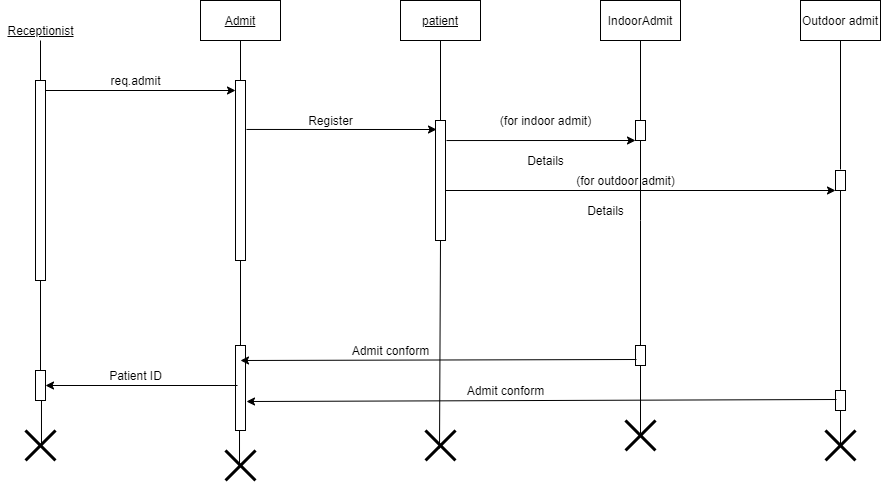

The diagram above was exported from draw.io. Its source (the exported page's mxGraphModel, read from the mxfile embedded in the PNG):
<mxGraphModel dx="868" dy="393" grid="1" gridSize="10" guides="1" tooltips="1" connect="1" arrows="1" fold="1" page="1" pageScale="1" pageWidth="850" pageHeight="1100" math="0" shadow="0">
  <root>
    <mxCell id="KJWn03IiPzUGaNYsg0io-0" />
    <mxCell id="KJWn03IiPzUGaNYsg0io-1" parent="KJWn03IiPzUGaNYsg0io-0" />
    <mxCell id="2bKEn4TYQBktGNWcSLwd-0" value="&lt;u&gt;Receptionist&lt;/u&gt;" style="text;html=1;align=center;verticalAlign=middle;resizable=0;points=[];autosize=1;" vertex="1" parent="KJWn03IiPzUGaNYsg0io-1">
      <mxGeometry x="160" y="60" width="80" height="20" as="geometry" />
    </mxCell>
    <mxCell id="2bKEn4TYQBktGNWcSLwd-1" value="" style="html=1;points=[];perimeter=orthogonalPerimeter;" vertex="1" parent="KJWn03IiPzUGaNYsg0io-1">
      <mxGeometry x="195" y="120" width="10" height="200" as="geometry" />
    </mxCell>
    <mxCell id="2bKEn4TYQBktGNWcSLwd-2" value="&lt;u&gt;Admit&lt;/u&gt;" style="rounded=0;whiteSpace=wrap;html=1;" vertex="1" parent="KJWn03IiPzUGaNYsg0io-1">
      <mxGeometry x="360" y="40" width="80" height="40" as="geometry" />
    </mxCell>
    <mxCell id="2bKEn4TYQBktGNWcSLwd-3" value="&lt;u&gt;patient&lt;/u&gt;" style="rounded=0;whiteSpace=wrap;html=1;" vertex="1" parent="KJWn03IiPzUGaNYsg0io-1">
      <mxGeometry x="560" y="40" width="80" height="40" as="geometry" />
    </mxCell>
    <mxCell id="2bKEn4TYQBktGNWcSLwd-4" value="IndoorAdmit" style="rounded=0;whiteSpace=wrap;html=1;" vertex="1" parent="KJWn03IiPzUGaNYsg0io-1">
      <mxGeometry x="760" y="40" width="80" height="40" as="geometry" />
    </mxCell>
    <mxCell id="2bKEn4TYQBktGNWcSLwd-5" value="Outdoor admit" style="rounded=0;whiteSpace=wrap;html=1;" vertex="1" parent="KJWn03IiPzUGaNYsg0io-1">
      <mxGeometry x="960" y="40" width="80" height="40" as="geometry" />
    </mxCell>
    <mxCell id="rwMHd1LtVZ6eMqV2m5Vm-0" value="" style="html=1;points=[];perimeter=orthogonalPerimeter;" vertex="1" parent="KJWn03IiPzUGaNYsg0io-1">
      <mxGeometry x="395" y="120" width="10" height="180" as="geometry" />
    </mxCell>
    <mxCell id="rwMHd1LtVZ6eMqV2m5Vm-2" value="" style="html=1;points=[];perimeter=orthogonalPerimeter;" vertex="1" parent="KJWn03IiPzUGaNYsg0io-1">
      <mxGeometry x="595" y="160" width="10" height="120" as="geometry" />
    </mxCell>
    <mxCell id="rwMHd1LtVZ6eMqV2m5Vm-3" value="" style="html=1;points=[];perimeter=orthogonalPerimeter;" vertex="1" parent="KJWn03IiPzUGaNYsg0io-1">
      <mxGeometry x="795" y="160" width="10" height="20" as="geometry" />
    </mxCell>
    <mxCell id="rwMHd1LtVZ6eMqV2m5Vm-4" value="" style="html=1;points=[];perimeter=orthogonalPerimeter;" vertex="1" parent="KJWn03IiPzUGaNYsg0io-1">
      <mxGeometry x="795" y="385" width="10" height="20" as="geometry" />
    </mxCell>
    <mxCell id="rwMHd1LtVZ6eMqV2m5Vm-5" value="" style="html=1;points=[];perimeter=orthogonalPerimeter;" vertex="1" parent="KJWn03IiPzUGaNYsg0io-1">
      <mxGeometry x="995" y="210" width="10" height="20" as="geometry" />
    </mxCell>
    <mxCell id="rwMHd1LtVZ6eMqV2m5Vm-6" value="" style="html=1;points=[];perimeter=orthogonalPerimeter;" vertex="1" parent="KJWn03IiPzUGaNYsg0io-1">
      <mxGeometry x="995" y="430" width="10" height="20" as="geometry" />
    </mxCell>
    <mxCell id="rwMHd1LtVZ6eMqV2m5Vm-8" value="" style="endArrow=none;html=1;" edge="1" parent="KJWn03IiPzUGaNYsg0io-1" target="2bKEn4TYQBktGNWcSLwd-0">
      <mxGeometry width="50" height="50" relative="1" as="geometry">
        <mxPoint x="200" y="120" as="sourcePoint" />
        <mxPoint x="250" y="70" as="targetPoint" />
      </mxGeometry>
    </mxCell>
    <mxCell id="rwMHd1LtVZ6eMqV2m5Vm-9" value="" style="endArrow=none;html=1;entryX=0.5;entryY=1;entryDx=0;entryDy=0;" edge="1" parent="KJWn03IiPzUGaNYsg0io-1" target="2bKEn4TYQBktGNWcSLwd-2">
      <mxGeometry width="50" height="50" relative="1" as="geometry">
        <mxPoint x="400" y="120" as="sourcePoint" />
        <mxPoint x="450" y="70" as="targetPoint" />
      </mxGeometry>
    </mxCell>
    <mxCell id="rwMHd1LtVZ6eMqV2m5Vm-11" value="" style="endArrow=none;html=1;entryX=0.5;entryY=1;entryDx=0;entryDy=0;exitX=0.5;exitY=0;exitDx=0;exitDy=0;exitPerimeter=0;" edge="1" parent="KJWn03IiPzUGaNYsg0io-1" source="rwMHd1LtVZ6eMqV2m5Vm-2" target="2bKEn4TYQBktGNWcSLwd-3">
      <mxGeometry width="50" height="50" relative="1" as="geometry">
        <mxPoint x="600" y="120" as="sourcePoint" />
        <mxPoint x="650" y="70" as="targetPoint" />
      </mxGeometry>
    </mxCell>
    <mxCell id="rwMHd1LtVZ6eMqV2m5Vm-12" value="" style="endArrow=none;html=1;entryX=0.5;entryY=1;entryDx=0;entryDy=0;" edge="1" parent="KJWn03IiPzUGaNYsg0io-1" target="2bKEn4TYQBktGNWcSLwd-4">
      <mxGeometry width="50" height="50" relative="1" as="geometry">
        <mxPoint x="800" y="160" as="sourcePoint" />
        <mxPoint x="850" y="70" as="targetPoint" />
      </mxGeometry>
    </mxCell>
    <mxCell id="rwMHd1LtVZ6eMqV2m5Vm-13" value="" style="endArrow=none;html=1;entryX=0.5;entryY=1;entryDx=0;entryDy=0;" edge="1" parent="KJWn03IiPzUGaNYsg0io-1" target="2bKEn4TYQBktGNWcSLwd-5">
      <mxGeometry width="50" height="50" relative="1" as="geometry">
        <mxPoint x="1000" y="209" as="sourcePoint" />
        <mxPoint x="1050" y="70" as="targetPoint" />
      </mxGeometry>
    </mxCell>
    <mxCell id="rwMHd1LtVZ6eMqV2m5Vm-14" value="" style="endArrow=none;html=1;" edge="1" parent="KJWn03IiPzUGaNYsg0io-1">
      <mxGeometry width="50" height="50" relative="1" as="geometry">
        <mxPoint x="400" y="330" as="sourcePoint" />
        <mxPoint x="400" y="300" as="targetPoint" />
      </mxGeometry>
    </mxCell>
    <mxCell id="rwMHd1LtVZ6eMqV2m5Vm-15" value="" style="endArrow=none;html=1;" edge="1" parent="KJWn03IiPzUGaNYsg0io-1" source="rwMHd1LtVZ6eMqV2m5Vm-7">
      <mxGeometry width="50" height="50" relative="1" as="geometry">
        <mxPoint x="200" y="440" as="sourcePoint" />
        <mxPoint x="200" y="320" as="targetPoint" />
      </mxGeometry>
    </mxCell>
    <mxCell id="rwMHd1LtVZ6eMqV2m5Vm-7" value="" style="html=1;points=[];perimeter=orthogonalPerimeter;" vertex="1" parent="KJWn03IiPzUGaNYsg0io-1">
      <mxGeometry x="195" y="410" width="10" height="30" as="geometry" />
    </mxCell>
    <mxCell id="rwMHd1LtVZ6eMqV2m5Vm-16" value="" style="endArrow=none;html=1;exitX=0.533;exitY=0.5;exitDx=0;exitDy=0;exitPerimeter=0;" edge="1" parent="KJWn03IiPzUGaNYsg0io-1" source="rwMHd1LtVZ6eMqV2m5Vm-43" target="rwMHd1LtVZ6eMqV2m5Vm-7">
      <mxGeometry width="50" height="50" relative="1" as="geometry">
        <mxPoint x="200" y="480" as="sourcePoint" />
        <mxPoint x="200" y="320" as="targetPoint" />
      </mxGeometry>
    </mxCell>
    <mxCell id="rwMHd1LtVZ6eMqV2m5Vm-17" value="" style="endArrow=none;html=1;" edge="1" parent="KJWn03IiPzUGaNYsg0io-1" source="rwMHd1LtVZ6eMqV2m5Vm-1">
      <mxGeometry width="50" height="50" relative="1" as="geometry">
        <mxPoint x="400" y="480" as="sourcePoint" />
        <mxPoint x="400" y="320" as="targetPoint" />
      </mxGeometry>
    </mxCell>
    <mxCell id="rwMHd1LtVZ6eMqV2m5Vm-1" value="" style="html=1;points=[];perimeter=orthogonalPerimeter;" vertex="1" parent="KJWn03IiPzUGaNYsg0io-1">
      <mxGeometry x="395" y="385" width="10" height="85" as="geometry" />
    </mxCell>
    <mxCell id="rwMHd1LtVZ6eMqV2m5Vm-18" value="" style="endArrow=none;html=1;exitX=0.467;exitY=0.467;exitDx=0;exitDy=0;exitPerimeter=0;" edge="1" parent="KJWn03IiPzUGaNYsg0io-1" source="rwMHd1LtVZ6eMqV2m5Vm-44" target="rwMHd1LtVZ6eMqV2m5Vm-1">
      <mxGeometry width="50" height="50" relative="1" as="geometry">
        <mxPoint x="400" y="510" as="sourcePoint" />
        <mxPoint x="400" y="320" as="targetPoint" />
      </mxGeometry>
    </mxCell>
    <mxCell id="rwMHd1LtVZ6eMqV2m5Vm-19" value="" style="endArrow=none;html=1;exitX=0.467;exitY=0.6;exitDx=0;exitDy=0;exitPerimeter=0;" edge="1" parent="KJWn03IiPzUGaNYsg0io-1" source="rwMHd1LtVZ6eMqV2m5Vm-45">
      <mxGeometry width="50" height="50" relative="1" as="geometry">
        <mxPoint x="600" y="480" as="sourcePoint" />
        <mxPoint x="600" y="280" as="targetPoint" />
      </mxGeometry>
    </mxCell>
    <mxCell id="rwMHd1LtVZ6eMqV2m5Vm-20" value="" style="endArrow=none;html=1;" edge="1" parent="KJWn03IiPzUGaNYsg0io-1">
      <mxGeometry width="50" height="50" relative="1" as="geometry">
        <mxPoint x="800" y="260" as="sourcePoint" />
        <mxPoint x="800" y="180" as="targetPoint" />
      </mxGeometry>
    </mxCell>
    <mxCell id="rwMHd1LtVZ6eMqV2m5Vm-21" value="" style="endArrow=none;html=1;exitX=0.5;exitY=0.433;exitDx=0;exitDy=0;exitPerimeter=0;" edge="1" parent="KJWn03IiPzUGaNYsg0io-1" source="rwMHd1LtVZ6eMqV2m5Vm-46">
      <mxGeometry width="50" height="50" relative="1" as="geometry">
        <mxPoint x="800" y="480" as="sourcePoint" />
        <mxPoint x="800" y="405" as="targetPoint" />
      </mxGeometry>
    </mxCell>
    <mxCell id="rwMHd1LtVZ6eMqV2m5Vm-22" value="" style="endArrow=none;html=1;" edge="1" parent="KJWn03IiPzUGaNYsg0io-1">
      <mxGeometry width="50" height="50" relative="1" as="geometry">
        <mxPoint x="1000" y="430" as="sourcePoint" />
        <mxPoint x="1000" y="230" as="targetPoint" />
      </mxGeometry>
    </mxCell>
    <mxCell id="rwMHd1LtVZ6eMqV2m5Vm-24" value="" style="endArrow=none;html=1;exitX=0.5;exitY=0.467;exitDx=0;exitDy=0;exitPerimeter=0;" edge="1" parent="KJWn03IiPzUGaNYsg0io-1" source="rwMHd1LtVZ6eMqV2m5Vm-47">
      <mxGeometry width="50" height="50" relative="1" as="geometry">
        <mxPoint x="1000" y="490" as="sourcePoint" />
        <mxPoint x="1000" y="450" as="targetPoint" />
      </mxGeometry>
    </mxCell>
    <mxCell id="rwMHd1LtVZ6eMqV2m5Vm-25" value="" style="endArrow=classic;html=1;" edge="1" parent="KJWn03IiPzUGaNYsg0io-1" target="rwMHd1LtVZ6eMqV2m5Vm-0">
      <mxGeometry width="50" height="50" relative="1" as="geometry">
        <mxPoint x="205" y="130" as="sourcePoint" />
        <mxPoint x="255" y="80" as="targetPoint" />
      </mxGeometry>
    </mxCell>
    <mxCell id="rwMHd1LtVZ6eMqV2m5Vm-26" value="req.admit" style="text;html=1;align=center;verticalAlign=middle;resizable=0;points=[];autosize=1;" vertex="1" parent="KJWn03IiPzUGaNYsg0io-1">
      <mxGeometry x="260" y="110" width="70" height="20" as="geometry" />
    </mxCell>
    <mxCell id="rwMHd1LtVZ6eMqV2m5Vm-27" value="" style="endArrow=classic;html=1;exitX=1.1;exitY=0.272;exitDx=0;exitDy=0;exitPerimeter=0;entryX=0.1;entryY=0.075;entryDx=0;entryDy=0;entryPerimeter=0;" edge="1" parent="KJWn03IiPzUGaNYsg0io-1" source="rwMHd1LtVZ6eMqV2m5Vm-0" target="rwMHd1LtVZ6eMqV2m5Vm-2">
      <mxGeometry width="50" height="50" relative="1" as="geometry">
        <mxPoint x="405" y="180" as="sourcePoint" />
        <mxPoint x="597" y="180" as="targetPoint" />
      </mxGeometry>
    </mxCell>
    <mxCell id="rwMHd1LtVZ6eMqV2m5Vm-28" value="Register" style="text;html=1;align=center;verticalAlign=middle;resizable=0;points=[];autosize=1;" vertex="1" parent="KJWn03IiPzUGaNYsg0io-1">
      <mxGeometry x="460" y="150" width="60" height="20" as="geometry" />
    </mxCell>
    <mxCell id="rwMHd1LtVZ6eMqV2m5Vm-29" value="" style="endArrow=classic;html=1;entryX=1;entryY=0.5;entryDx=0;entryDy=0;entryPerimeter=0;" edge="1" parent="KJWn03IiPzUGaNYsg0io-1" target="rwMHd1LtVZ6eMqV2m5Vm-7">
      <mxGeometry width="50" height="50" relative="1" as="geometry">
        <mxPoint x="397" y="425" as="sourcePoint" />
        <mxPoint x="445" y="370" as="targetPoint" />
      </mxGeometry>
    </mxCell>
    <mxCell id="rwMHd1LtVZ6eMqV2m5Vm-30" value="Patient ID" style="text;html=1;align=center;verticalAlign=middle;resizable=0;points=[];autosize=1;" vertex="1" parent="KJWn03IiPzUGaNYsg0io-1">
      <mxGeometry x="260" y="405" width="70" height="20" as="geometry" />
    </mxCell>
    <mxCell id="rwMHd1LtVZ6eMqV2m5Vm-31" value="" style="endArrow=classic;html=1;exitX=1.1;exitY=0.167;exitDx=0;exitDy=0;exitPerimeter=0;" edge="1" parent="KJWn03IiPzUGaNYsg0io-1" source="rwMHd1LtVZ6eMqV2m5Vm-2">
      <mxGeometry width="50" height="50" relative="1" as="geometry">
        <mxPoint x="610" y="190" as="sourcePoint" />
        <mxPoint x="795" y="180" as="targetPoint" />
      </mxGeometry>
    </mxCell>
    <mxCell id="rwMHd1LtVZ6eMqV2m5Vm-32" value="(for indoor admit)" style="text;html=1;align=center;verticalAlign=middle;resizable=0;points=[];autosize=1;" vertex="1" parent="KJWn03IiPzUGaNYsg0io-1">
      <mxGeometry x="650" y="150" width="110" height="20" as="geometry" />
    </mxCell>
    <mxCell id="rwMHd1LtVZ6eMqV2m5Vm-33" value="Details" style="text;html=1;align=center;verticalAlign=middle;resizable=0;points=[];autosize=1;" vertex="1" parent="KJWn03IiPzUGaNYsg0io-1">
      <mxGeometry x="680" y="190" width="50" height="20" as="geometry" />
    </mxCell>
    <mxCell id="rwMHd1LtVZ6eMqV2m5Vm-34" value="" style="endArrow=classic;html=1;" edge="1" parent="KJWn03IiPzUGaNYsg0io-1" target="rwMHd1LtVZ6eMqV2m5Vm-5">
      <mxGeometry width="50" height="50" relative="1" as="geometry">
        <mxPoint x="605" y="230" as="sourcePoint" />
        <mxPoint x="655" y="180" as="targetPoint" />
      </mxGeometry>
    </mxCell>
    <mxCell id="rwMHd1LtVZ6eMqV2m5Vm-35" value="(for outdoor admit)" style="text;html=1;align=center;verticalAlign=middle;resizable=0;points=[];autosize=1;" vertex="1" parent="KJWn03IiPzUGaNYsg0io-1">
      <mxGeometry x="730" y="210" width="110" height="20" as="geometry" />
    </mxCell>
    <mxCell id="rwMHd1LtVZ6eMqV2m5Vm-36" value="Details" style="text;html=1;align=center;verticalAlign=middle;resizable=0;points=[];autosize=1;" vertex="1" parent="KJWn03IiPzUGaNYsg0io-1">
      <mxGeometry x="740" y="240" width="50" height="20" as="geometry" />
    </mxCell>
    <mxCell id="rwMHd1LtVZ6eMqV2m5Vm-37" value="" style="endArrow=none;html=1;exitX=0.5;exitY=0;exitDx=0;exitDy=0;exitPerimeter=0;" edge="1" parent="KJWn03IiPzUGaNYsg0io-1" source="rwMHd1LtVZ6eMqV2m5Vm-4">
      <mxGeometry width="50" height="50" relative="1" as="geometry">
        <mxPoint x="800" y="385" as="sourcePoint" />
        <mxPoint x="800" y="260" as="targetPoint" />
      </mxGeometry>
    </mxCell>
    <mxCell id="rwMHd1LtVZ6eMqV2m5Vm-39" value="" style="endArrow=classic;html=1;exitX=0.1;exitY=0.7;exitDx=0;exitDy=0;exitPerimeter=0;" edge="1" parent="KJWn03IiPzUGaNYsg0io-1" source="rwMHd1LtVZ6eMqV2m5Vm-4">
      <mxGeometry width="50" height="50" relative="1" as="geometry">
        <mxPoint x="790" y="400" as="sourcePoint" />
        <mxPoint x="400" y="400" as="targetPoint" />
      </mxGeometry>
    </mxCell>
    <mxCell id="rwMHd1LtVZ6eMqV2m5Vm-40" value="Admit conform" style="text;html=1;align=center;verticalAlign=middle;resizable=0;points=[];autosize=1;" vertex="1" parent="KJWn03IiPzUGaNYsg0io-1">
      <mxGeometry x="505" y="380" width="90" height="20" as="geometry" />
    </mxCell>
    <mxCell id="rwMHd1LtVZ6eMqV2m5Vm-41" value="" style="endArrow=classic;html=1;entryX=1.1;entryY=0.659;entryDx=0;entryDy=0;entryPerimeter=0;exitX=0.1;exitY=0.45;exitDx=0;exitDy=0;exitPerimeter=0;" edge="1" parent="KJWn03IiPzUGaNYsg0io-1" source="rwMHd1LtVZ6eMqV2m5Vm-6" target="rwMHd1LtVZ6eMqV2m5Vm-1">
      <mxGeometry width="50" height="50" relative="1" as="geometry">
        <mxPoint x="990" y="440" as="sourcePoint" />
        <mxPoint x="660" y="480" as="targetPoint" />
      </mxGeometry>
    </mxCell>
    <mxCell id="rwMHd1LtVZ6eMqV2m5Vm-42" value="Admit conform" style="text;html=1;align=center;verticalAlign=middle;resizable=0;points=[];autosize=1;" vertex="1" parent="KJWn03IiPzUGaNYsg0io-1">
      <mxGeometry x="620" y="420" width="90" height="20" as="geometry" />
    </mxCell>
    <mxCell id="rwMHd1LtVZ6eMqV2m5Vm-43" value="" style="shape=umlDestroy;whiteSpace=wrap;html=1;strokeWidth=3;" vertex="1" parent="KJWn03IiPzUGaNYsg0io-1">
      <mxGeometry x="185" y="470" width="30" height="30" as="geometry" />
    </mxCell>
    <mxCell id="rwMHd1LtVZ6eMqV2m5Vm-44" value="" style="shape=umlDestroy;whiteSpace=wrap;html=1;strokeWidth=3;" vertex="1" parent="KJWn03IiPzUGaNYsg0io-1">
      <mxGeometry x="385" y="490" width="30" height="30" as="geometry" />
    </mxCell>
    <mxCell id="rwMHd1LtVZ6eMqV2m5Vm-45" value="" style="shape=umlDestroy;whiteSpace=wrap;html=1;strokeWidth=3;" vertex="1" parent="KJWn03IiPzUGaNYsg0io-1">
      <mxGeometry x="585" y="470" width="30" height="30" as="geometry" />
    </mxCell>
    <mxCell id="rwMHd1LtVZ6eMqV2m5Vm-46" value="" style="shape=umlDestroy;whiteSpace=wrap;html=1;strokeWidth=3;" vertex="1" parent="KJWn03IiPzUGaNYsg0io-1">
      <mxGeometry x="785" y="460" width="30" height="30" as="geometry" />
    </mxCell>
    <mxCell id="rwMHd1LtVZ6eMqV2m5Vm-47" value="" style="shape=umlDestroy;whiteSpace=wrap;html=1;strokeWidth=3;" vertex="1" parent="KJWn03IiPzUGaNYsg0io-1">
      <mxGeometry x="985" y="470" width="30" height="30" as="geometry" />
    </mxCell>
  </root>
</mxGraphModel>